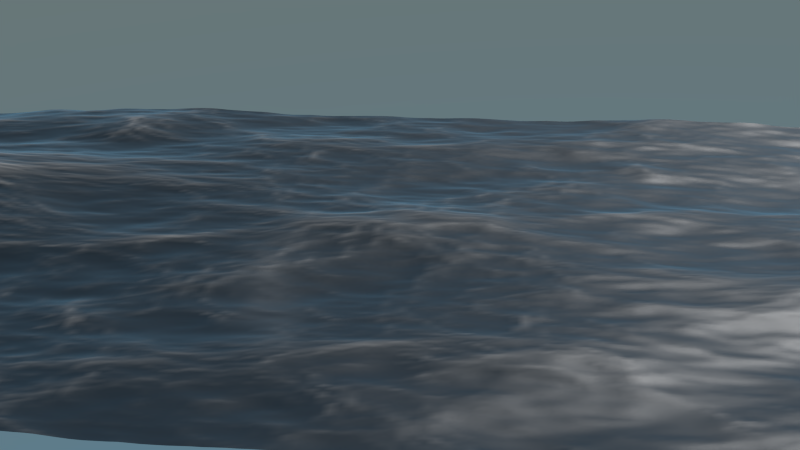 # Source: Testes.blend  (saved by Blender 2.72.0; exported with 4.5.12 LTS)
import bpy
from mathutils import Matrix  # noqa: F401  (used for matrix-valued properties, if any)

bpy.ops.wm.read_factory_settings(use_empty=True)
scene = bpy.context.scene
scene.name = 'Scene'

# ---- collections
col_collection_1 = bpy.data.collections.new('Collection 1'); scene.collection.children.link(col_collection_1)

# ---- materials (node trees are filled in below, after node groups)
mat_material = bpy.data.materials.new('Material')
mat_material.alpha_threshold = 0.0
mat_material.roughness = 0.5
mat_material.line_color = (0.0, 0.0, 0.0, 1.0)

# ---- material node trees
mat_material.use_nodes = True; mat_material.node_tree.nodes.clear()
_N = mat_material.node_tree.nodes; _L = mat_material.node_tree.links
n0 = _N.new('ShaderNodeBsdfAnisotropic'); n0.name = 'Glossy BSDF'; n0.location = (68, 327)
n0.distribution = 'GGX'
n0.inputs[1].default_value = 0.4472
n1 = _N.new('ShaderNodeBsdfAnisotropic'); n1.name = 'Glossy BSDF.001'; n1.location = (68, 156)
n1.distribution = 'GGX'
n1.inputs[0].default_value = (0.02012, 0.02012, 0.02012, 1.0)
n1.inputs[1].default_value = 0.4472
n2 = _N.new('ShaderNodeMixShader'); n2.name = 'Mix Shader'; n2.location = (445, 320)
n3 = _N.new('ShaderNodeLayerWeight'); n3.name = 'Layer Weight'; n3.location = (70, 467)
n4 = _N.new('ShaderNodeLayerWeight'); n4.name = 'Layer Weight.001'; n4.location = (445, 467)
n4.inputs[0].default_value = 0.4
n5 = _N.new('ShaderNodeMixShader'); n5.name = 'Mix Shader.001'; n5.location = (736, 331)
n6 = _N.new('ShaderNodeBsdfRefraction'); n6.name = 'Refraction BSDF'; n6.location = (435, 160)
n6.inputs[0].default_value = (0.8, 0.8, 0.8, 1.0)
n7 = _N.new('ShaderNodeMixShader'); n7.name = 'Mix Shader.002'; n7.location = (1159, 356)
n8 = _N.new('ShaderNodeOutputMaterial'); n8.name = 'Material Output'; n8.location = (1662, 317)
n9 = _N.new('ShaderNodeRGB'); n9.name = 'RGB'; n9.location = (217, 717)
n9.outputs[0].default_value = (0.5, 0.5, 0.5, 1.0)
n10 = _N.new('ShaderNodeHueSaturation'); n10.name = 'Hue Saturation Value'; n10.location = (435, 688)
n10.inputs[2].default_value = 1.25
n11 = _N.new('ShaderNodeAttribute'); n11.name = 'Attribute'; n11.location = (744, 478)
n11.attribute_name = 'Foam'
n12 = _N.new('ShaderNodeAmbientOcclusion'); n12.name = 'Ambient Occlusion'; n12.location = (753, 584)
n12.samples = 1
n12.inputs[1].default_value = 0.0
_L.new(n0.outputs[0], n2.inputs[2])
_L.new(n2.outputs[0], n5.inputs[1])
_L.new(n1.outputs[0], n2.inputs[1])
_L.new(n3.outputs[0], n2.inputs[0])
_L.new(n6.outputs[0], n5.inputs[2])
_L.new(n4.outputs[0], n5.inputs[0])
_L.new(n5.outputs[0], n7.inputs[1])
_L.new(n9.outputs[0], n10.inputs[4])
_L.new(n10.outputs[0], n12.inputs[0])
_L.new(n7.outputs[0], n8.inputs[0])
_L.new(n11.outputs[2], n7.inputs[0])
_L.new(n12.outputs[0], n7.inputs[2])
n8.is_active_output = True

# ---- world
world_world = bpy.data.worlds.new('World'); scene.world = world_world
world_world.use_nodes = True; world_world.node_tree.nodes.clear()
_N = world_world.node_tree.nodes; _L = world_world.node_tree.links
n0 = _N.new('ShaderNodeOutputWorld'); n0.name = 'World Output'; n0.location = (300, 300)
n1 = _N.new('ShaderNodeBackground'); n1.name = 'Background'; n1.location = (10, 300)
n2 = _N.new('ShaderNodeTexSky'); n2.name = 'Sky Texture'; n2.location = (-190, 300)
n2.sky_type = 'HOSEK_WILKIE'
n2.sun_direction = (0.06587, -0.01796, 0.9977)
n2.sun_elevation = 1.571
_L.new(n1.outputs[0], n0.inputs[0])
_L.new(n2.outputs[0], n1.inputs[0])
n0.is_active_output = True
world_world.color = (0.05088, 0.05088, 0.05088)
world_world.use_sun_shadow = False
world_world.sun_shadow_jitter_overblur = 0.0
world_world.cycles.sampling_method = 'MANUAL'
world_world.cycles.sample_map_resolution = 256

# ---- cameras
cam_camera = bpy.data.cameras.new('Camera')
cam_camera.clip_end = 100.0
cam_camera.lens = 35.0
cam_camera.sensor_width = 32.0
cam_camera.sensor_height = 18.0
cam_camera.ortho_scale = 7.314
cam_camera.dof.focus_distance = 0.0

# ---- lights
light_sun_001 = bpy.data.lights.new('Sun.001', 'SUN')
light_sun_001.transmission_factor = 0.0
light_sun_001.angle = 0.1993
light_sun_001.energy = 1.0
light_sun_001.shadow_buffer_clip_start = 0.5
light_sun_001.shadow_soft_size = 0.1
light_sun_001.shadow_cascade_max_distance = 1000.0
light_sun_001.cycles.use_multiple_importance_sampling = False
light_lamp = bpy.data.lights.new('Lamp', 'POINT')
light_lamp.transmission_factor = 0.0
light_lamp.cutoff_distance = 30.0
light_lamp.energy = 100.0
light_lamp.shadow_buffer_clip_start = 1.001
light_lamp.shadow_soft_size = 0.1
light_lamp.shadow_maximum_resolution = 0.006
light_lamp.use_absolute_resolution = True
light_lamp.cycles.use_multiple_importance_sampling = False

# ---- meshes
me_cube = bpy.data.meshes.new('Cube')
me_cube.from_pydata([(1.0, 1.0, -1.0), (1.0, -1.0, -1.0), (-1.0, -1.0, -1.0), (-1.0, 1.0, -1.0), (1.0, 1.0, 1.0), (1.0, -1.0, 1.0), (-1.0, -1.0, 1.0), (-1.0, 1.0, 1.0)], [], [(0, 1, 2, 3), (4, 7, 6, 5), (0, 4, 5, 1), (1, 5, 6, 2), (2, 6, 7, 3), (4, 0, 3, 7)])
me_cube.materials.append(mat_material)
me_cube.use_remesh_preserve_volume = False
me_cube.use_remesh_preserve_attributes = False
me_cube.use_mirror_vertex_groups = False
me_cube.update()

# ---- objects
ob_sun = bpy.data.objects.new('Sun', light_sun_001)
ob_cube = bpy.data.objects.new('Cube', me_cube)
ob_lamp = bpy.data.objects.new('Lamp', light_lamp)
ob_camera = bpy.data.objects.new('Camera', cam_camera)

# ---- transforms, parenting, visibility, modifiers, constraints
ob_sun.location = (-13.64, -10.05, 20.9)
ob_sun.rotation_euler = (0.1918, -0.6092, 0.5995)
ob_sun.lineart.crease_threshold = 0.0
ob_cube.location = (0.0, 0.0, 0.0)
ob_cube.scale = (2.61, 0.9743, 1.226)
ob_cube.lock_rotations_4d = False
ob_cube.empty_display_type = 'ARROWS'
ob_cube.lineart.crease_threshold = 0.0
_m = ob_cube.modifiers.new('Ocean', 'OCEAN')
_m.use_foam = True
_m.resolution = 15
_m.viewport_resolution = 15
_m.wind_velocity = 10.0
_m.wave_scale = 1.5
_m.foam_layer_name = 'Foam'
_m.choppiness = 0.75
_m.time = 3.263
_m.filepath = '//../../../AppData/Local/Temp/blender_a07752/cache_ocean'
ob_lamp.location = (10.13, 1.005, 5.904)
ob_lamp.rotation_euler = (0.6503, 0.05522, 1.866)
ob_lamp.lock_rotations_4d = False
ob_lamp.empty_display_type = 'ARROWS'
ob_lamp.color = (0.0, 0.0, 0.0, 0.0)
ob_lamp.lineart.crease_threshold = 0.0
ob_camera.location = (-6.463, 57.1, 29.12)
ob_camera.rotation_euler = (1.102, 0.009484, 3.25)
ob_camera.lock_rotations_4d = False
ob_camera.empty_display_type = 'ARROWS'
ob_camera.color = (0.0, 0.0, 0.0, 0.0)
ob_camera.display_type = 'WIRE'
ob_camera.lineart.crease_threshold = 0.0

# ---- collection membership
col_collection_1.objects.link(ob_sun)
col_collection_1.objects.link(ob_cube)
col_collection_1.objects.link(ob_lamp)
col_collection_1.objects.link(ob_camera)

# ---- scene / render settings (as saved in the file)
scene.camera = ob_camera
scene.frame_start = 1; scene.frame_end = 250; scene.frame_set(33)
scene.render.engine = 'CYCLES'
scene.render.resolution_percentage = 50
scene.render.dither_intensity = 0.0
scene.cycles.use_denoising = False
scene.cycles.samples = 10
scene.cycles.sampling_pattern = 'TABULATED_SOBOL'
scene.cycles.light_sampling_threshold = 0.0
scene.cycles.use_adaptive_sampling = False
scene.cycles.use_light_tree = False
scene.cycles.blur_glossy = 0.0
scene.cycles.pixel_filter_type = 'GAUSSIAN'
scene.cycles.sample_clamp_indirect = 0.0
scene.view_settings.view_transform = 'Standard'
bpy.context.view_layer.update()
